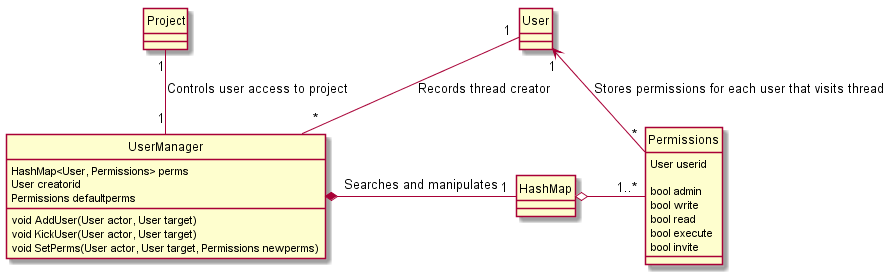

The diagram above was rendered by PlantUML. Its source (embedded in the PNG):
@startuml
hide circle

'Project Member Management section, written by Brian Cartwright 

Project "1" -- "1" UserManager : Controls user access to project
User "1" -- "*" UserManager : Records thread creator
User "1" <-- "*" Permissions : Stores permissions for each user that visits thread  
UserManager *- "1" HashMap : Searches and manipulates
HashMap  o- "1..*" Permissions


class Project {
}

class HashMap {
}

class User {
}

class UserManager {
	HashMap<User, Permissions> perms
	User creatorid
	Permissions defaultperms
		
	void AddUser(User actor, User target)
	void KickUser(User actor, User target)
	void SetPerms(User actor, User target, Permissions newperms)
}

class Permissions {
	User userid	

	bool admin
	bool write
	bool read
	bool execute
	bool invite
}

'end of Project Member Management section.
@enduml